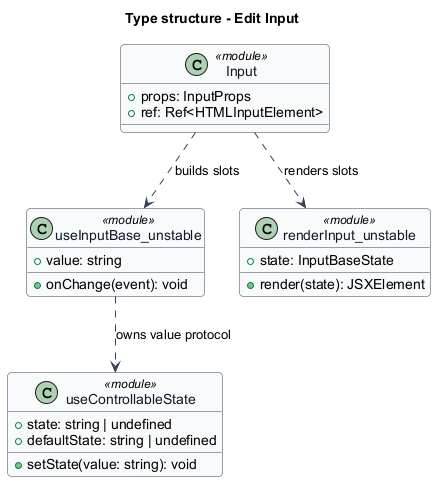

The diagram above was rendered by PlantUML. Its source (embedded in the PNG):
@startuml
skinparam backgroundColor #FFFFFF
skinparam shadowing false
skinparam roundcorner 8
skinparam defaultFontName Arial
skinparam ArrowColor #344054
skinparam class {
 BorderColor #344054
 FontColor #101828
 BackgroundColor #F9FAFB
}
title Type structure - Edit Input
class "Input" as entry <<module>> {
 +props: InputProps
 +ref: Ref<HTMLInputElement>
}
class "useInputBase_unstable" as state <<module>> {
 +value: string
 +onChange(event): void
}
class "useControllableState" as value <<module>> {
 +state: string | undefined
 +defaultState: string | undefined
 +setState(value: string): void
}
class "renderInput_unstable" as view <<module>> {
 +state: InputBaseState
 +render(state): JSXElement
}
entry ..> state : builds slots
state ..> value : owns value protocol
entry ..> view : renders slots
@enduml